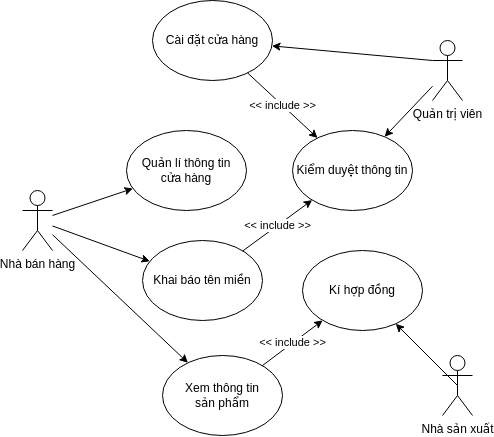

The diagram above was exported from draw.io. Its source (the exported page's mxGraphModel, read from the mxfile embedded in the PNG):
<mxGraphModel dx="943" dy="614" grid="1" gridSize="10" guides="1" tooltips="1" connect="1" arrows="1" fold="1" page="1" pageScale="1" pageWidth="827" pageHeight="1169" math="0" shadow="0">
  <root>
    <mxCell id="0" />
    <mxCell id="1" parent="0" />
    <mxCell id="4DOqLvGJd3t3ebGpRgVE-2" value="Nhà bán hàng" style="shape=umlActor;verticalLabelPosition=bottom;verticalAlign=top;html=1;outlineConnect=0;" vertex="1" parent="1">
      <mxGeometry x="190" y="420" width="30" height="60" as="geometry" />
    </mxCell>
    <mxCell id="4DOqLvGJd3t3ebGpRgVE-3" value="Khai báo tên miền" style="ellipse;whiteSpace=wrap;html=1;" vertex="1" parent="1">
      <mxGeometry x="310" y="470" width="120" height="80" as="geometry" />
    </mxCell>
    <mxCell id="4DOqLvGJd3t3ebGpRgVE-5" value="Quản lí thông tin&lt;br&gt;cửa hàng" style="ellipse;whiteSpace=wrap;html=1;" vertex="1" parent="1">
      <mxGeometry x="294" y="360" width="120" height="80" as="geometry" />
    </mxCell>
    <mxCell id="4DOqLvGJd3t3ebGpRgVE-6" value="Cài đặt cửa hàng" style="ellipse;whiteSpace=wrap;html=1;" vertex="1" parent="1">
      <mxGeometry x="320" y="230" width="120" height="80" as="geometry" />
    </mxCell>
    <mxCell id="4DOqLvGJd3t3ebGpRgVE-7" value="Quản trị viên" style="shape=umlActor;verticalLabelPosition=bottom;verticalAlign=top;html=1;outlineConnect=0;" vertex="1" parent="1">
      <mxGeometry x="600" y="270" width="30" height="60" as="geometry" />
    </mxCell>
    <mxCell id="4DOqLvGJd3t3ebGpRgVE-8" value="Kiểm duyệt thông tin" style="ellipse;whiteSpace=wrap;html=1;" vertex="1" parent="1">
      <mxGeometry x="460" y="360" width="120" height="80" as="geometry" />
    </mxCell>
    <mxCell id="4DOqLvGJd3t3ebGpRgVE-9" value="&amp;lt;&amp;lt; include &amp;gt;&amp;gt;" style="endArrow=classic;html=1;rounded=0;" edge="1" parent="1" source="4DOqLvGJd3t3ebGpRgVE-6" target="4DOqLvGJd3t3ebGpRgVE-8">
      <mxGeometry width="50" height="50" relative="1" as="geometry">
        <mxPoint x="390" y="440" as="sourcePoint" />
        <mxPoint x="440" y="390" as="targetPoint" />
      </mxGeometry>
    </mxCell>
    <mxCell id="4DOqLvGJd3t3ebGpRgVE-10" value="&amp;lt;&amp;lt; include &amp;gt;&amp;gt;" style="endArrow=classic;html=1;rounded=0;" edge="1" parent="1" source="4DOqLvGJd3t3ebGpRgVE-3" target="4DOqLvGJd3t3ebGpRgVE-8">
      <mxGeometry width="50" height="50" relative="1" as="geometry">
        <mxPoint x="390" y="440" as="sourcePoint" />
        <mxPoint x="440" y="390" as="targetPoint" />
      </mxGeometry>
    </mxCell>
    <mxCell id="4DOqLvGJd3t3ebGpRgVE-11" value="" style="endArrow=classic;html=1;rounded=0;" edge="1" parent="1" source="4DOqLvGJd3t3ebGpRgVE-2" target="4DOqLvGJd3t3ebGpRgVE-3">
      <mxGeometry width="50" height="50" relative="1" as="geometry">
        <mxPoint x="370" y="450" as="sourcePoint" />
        <mxPoint x="420" y="400" as="targetPoint" />
      </mxGeometry>
    </mxCell>
    <mxCell id="4DOqLvGJd3t3ebGpRgVE-12" value="" style="endArrow=classic;html=1;rounded=0;" edge="1" parent="1" source="4DOqLvGJd3t3ebGpRgVE-7" target="4DOqLvGJd3t3ebGpRgVE-8">
      <mxGeometry width="50" height="50" relative="1" as="geometry">
        <mxPoint x="370" y="450" as="sourcePoint" />
        <mxPoint x="420" y="400" as="targetPoint" />
      </mxGeometry>
    </mxCell>
    <mxCell id="4DOqLvGJd3t3ebGpRgVE-13" value="" style="endArrow=classic;html=1;rounded=0;exitX=0;exitY=0.3333333333333333;exitDx=0;exitDy=0;exitPerimeter=0;" edge="1" parent="1" source="4DOqLvGJd3t3ebGpRgVE-7" target="4DOqLvGJd3t3ebGpRgVE-6">
      <mxGeometry width="50" height="50" relative="1" as="geometry">
        <mxPoint x="570" y="240" as="sourcePoint" />
        <mxPoint x="420" y="400" as="targetPoint" />
      </mxGeometry>
    </mxCell>
    <mxCell id="4DOqLvGJd3t3ebGpRgVE-14" value="" style="endArrow=classic;html=1;rounded=0;" edge="1" parent="1" source="4DOqLvGJd3t3ebGpRgVE-2" target="4DOqLvGJd3t3ebGpRgVE-5">
      <mxGeometry width="50" height="50" relative="1" as="geometry">
        <mxPoint x="370" y="450" as="sourcePoint" />
        <mxPoint x="420" y="400" as="targetPoint" />
      </mxGeometry>
    </mxCell>
    <mxCell id="4DOqLvGJd3t3ebGpRgVE-15" value="Nhà sản xuất" style="shape=umlActor;verticalLabelPosition=bottom;verticalAlign=top;html=1;outlineConnect=0;" vertex="1" parent="1">
      <mxGeometry x="610" y="585" width="30" height="60" as="geometry" />
    </mxCell>
    <mxCell id="4DOqLvGJd3t3ebGpRgVE-17" value="Xem thông tin&lt;br&gt;sản phẩm" style="ellipse;whiteSpace=wrap;html=1;" vertex="1" parent="1">
      <mxGeometry x="330" y="585" width="120" height="80" as="geometry" />
    </mxCell>
    <mxCell id="4DOqLvGJd3t3ebGpRgVE-18" value="" style="endArrow=classic;html=1;rounded=0;" edge="1" parent="1" source="4DOqLvGJd3t3ebGpRgVE-2" target="4DOqLvGJd3t3ebGpRgVE-17">
      <mxGeometry width="50" height="50" relative="1" as="geometry">
        <mxPoint x="410" y="520" as="sourcePoint" />
        <mxPoint x="460" y="470" as="targetPoint" />
      </mxGeometry>
    </mxCell>
    <mxCell id="4DOqLvGJd3t3ebGpRgVE-19" value="Kí hợp đồng" style="ellipse;whiteSpace=wrap;html=1;" vertex="1" parent="1">
      <mxGeometry x="470" y="480" width="120" height="80" as="geometry" />
    </mxCell>
    <mxCell id="4DOqLvGJd3t3ebGpRgVE-23" value="&amp;lt;&amp;lt; include &amp;gt;&amp;gt;" style="endArrow=classic;html=1;rounded=0;" edge="1" parent="1" source="4DOqLvGJd3t3ebGpRgVE-17" target="4DOqLvGJd3t3ebGpRgVE-19">
      <mxGeometry width="50" height="50" relative="1" as="geometry">
        <mxPoint x="410" y="520" as="sourcePoint" />
        <mxPoint x="460" y="470" as="targetPoint" />
      </mxGeometry>
    </mxCell>
    <mxCell id="4DOqLvGJd3t3ebGpRgVE-24" value="" style="endArrow=classic;html=1;rounded=0;exitX=0.5;exitY=0.5;exitDx=0;exitDy=0;exitPerimeter=0;" edge="1" parent="1" source="4DOqLvGJd3t3ebGpRgVE-15" target="4DOqLvGJd3t3ebGpRgVE-19">
      <mxGeometry width="50" height="50" relative="1" as="geometry">
        <mxPoint x="410" y="520" as="sourcePoint" />
        <mxPoint x="460" y="470" as="targetPoint" />
      </mxGeometry>
    </mxCell>
  </root>
</mxGraphModel>